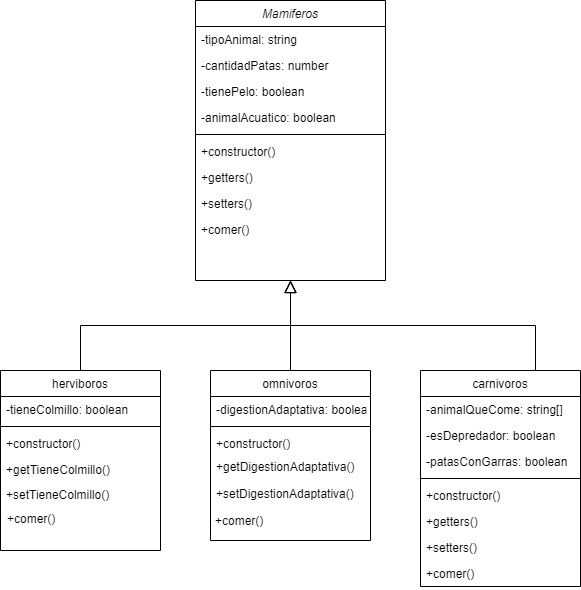

The diagram above was exported from draw.io. Its source (the exported page's mxGraphModel, read from the mxfile embedded in the PNG):
<mxGraphModel dx="868" dy="450" grid="1" gridSize="10" guides="1" tooltips="1" connect="1" arrows="1" fold="1" page="1" pageScale="1" pageWidth="827" pageHeight="1169" math="0" shadow="0">
  <root>
    <mxCell id="WIyWlLk6GJQsqaUBKTNV-0" />
    <mxCell id="WIyWlLk6GJQsqaUBKTNV-1" parent="WIyWlLk6GJQsqaUBKTNV-0" />
    <mxCell id="zkfFHV4jXpPFQw0GAbJ--0" value="Mamiferos" style="swimlane;fontStyle=2;align=center;verticalAlign=top;childLayout=stackLayout;horizontal=1;startSize=26;horizontalStack=0;resizeParent=1;resizeLast=0;collapsible=1;marginBottom=0;rounded=0;shadow=0;strokeWidth=1;" parent="WIyWlLk6GJQsqaUBKTNV-1" vertex="1">
      <mxGeometry x="315" y="80" width="190" height="280" as="geometry">
        <mxRectangle x="230" y="140" width="160" height="26" as="alternateBounds" />
      </mxGeometry>
    </mxCell>
    <mxCell id="zkfFHV4jXpPFQw0GAbJ--1" value="-tipoAnimal: string" style="text;align=left;verticalAlign=top;spacingLeft=4;spacingRight=4;overflow=hidden;rotatable=0;points=[[0,0.5],[1,0.5]];portConstraint=eastwest;" parent="zkfFHV4jXpPFQw0GAbJ--0" vertex="1">
      <mxGeometry y="26" width="190" height="26" as="geometry" />
    </mxCell>
    <mxCell id="zkfFHV4jXpPFQw0GAbJ--2" value="-cantidadPatas: number" style="text;align=left;verticalAlign=top;spacingLeft=4;spacingRight=4;overflow=hidden;rotatable=0;points=[[0,0.5],[1,0.5]];portConstraint=eastwest;rounded=0;shadow=0;html=0;" parent="zkfFHV4jXpPFQw0GAbJ--0" vertex="1">
      <mxGeometry y="52" width="190" height="26" as="geometry" />
    </mxCell>
    <mxCell id="zkfFHV4jXpPFQw0GAbJ--3" value="-tienePelo: boolean" style="text;align=left;verticalAlign=top;spacingLeft=4;spacingRight=4;overflow=hidden;rotatable=0;points=[[0,0.5],[1,0.5]];portConstraint=eastwest;rounded=0;shadow=0;html=0;" parent="zkfFHV4jXpPFQw0GAbJ--0" vertex="1">
      <mxGeometry y="78" width="190" height="26" as="geometry" />
    </mxCell>
    <mxCell id="yvYUgViTVL5xasSrG9BL-0" value="-animalAcuatico: boolean" style="text;align=left;verticalAlign=top;spacingLeft=4;spacingRight=4;overflow=hidden;rotatable=0;points=[[0,0.5],[1,0.5]];portConstraint=eastwest;rounded=0;shadow=0;html=0;" vertex="1" parent="zkfFHV4jXpPFQw0GAbJ--0">
      <mxGeometry y="104" width="190" height="26" as="geometry" />
    </mxCell>
    <mxCell id="zkfFHV4jXpPFQw0GAbJ--4" value="" style="line;html=1;strokeWidth=1;align=left;verticalAlign=middle;spacingTop=-1;spacingLeft=3;spacingRight=3;rotatable=0;labelPosition=right;points=[];portConstraint=eastwest;" parent="zkfFHV4jXpPFQw0GAbJ--0" vertex="1">
      <mxGeometry y="130" width="190" height="8" as="geometry" />
    </mxCell>
    <mxCell id="zkfFHV4jXpPFQw0GAbJ--5" value="+constructor()&#10;" style="text;align=left;verticalAlign=top;spacingLeft=4;spacingRight=4;overflow=hidden;rotatable=0;points=[[0,0.5],[1,0.5]];portConstraint=eastwest;" parent="zkfFHV4jXpPFQw0GAbJ--0" vertex="1">
      <mxGeometry y="138" width="190" height="26" as="geometry" />
    </mxCell>
    <mxCell id="yvYUgViTVL5xasSrG9BL-1" value="+getters()" style="text;align=left;verticalAlign=top;spacingLeft=4;spacingRight=4;overflow=hidden;rotatable=0;points=[[0,0.5],[1,0.5]];portConstraint=eastwest;" vertex="1" parent="zkfFHV4jXpPFQw0GAbJ--0">
      <mxGeometry y="164" width="190" height="26" as="geometry" />
    </mxCell>
    <mxCell id="yvYUgViTVL5xasSrG9BL-2" value="+setters()" style="text;align=left;verticalAlign=top;spacingLeft=4;spacingRight=4;overflow=hidden;rotatable=0;points=[[0,0.5],[1,0.5]];portConstraint=eastwest;" vertex="1" parent="zkfFHV4jXpPFQw0GAbJ--0">
      <mxGeometry y="190" width="190" height="26" as="geometry" />
    </mxCell>
    <mxCell id="yvYUgViTVL5xasSrG9BL-3" value="+comer()" style="text;align=left;verticalAlign=top;spacingLeft=4;spacingRight=4;overflow=hidden;rotatable=0;points=[[0,0.5],[1,0.5]];portConstraint=eastwest;" vertex="1" parent="zkfFHV4jXpPFQw0GAbJ--0">
      <mxGeometry y="216" width="190" height="26" as="geometry" />
    </mxCell>
    <mxCell id="zkfFHV4jXpPFQw0GAbJ--6" value="herviboros" style="swimlane;fontStyle=0;align=center;verticalAlign=top;childLayout=stackLayout;horizontal=1;startSize=26;horizontalStack=0;resizeParent=1;resizeLast=0;collapsible=1;marginBottom=0;rounded=0;shadow=0;strokeWidth=1;" parent="WIyWlLk6GJQsqaUBKTNV-1" vertex="1">
      <mxGeometry x="120" y="450" width="160" height="180" as="geometry">
        <mxRectangle x="130" y="380" width="160" height="26" as="alternateBounds" />
      </mxGeometry>
    </mxCell>
    <mxCell id="zkfFHV4jXpPFQw0GAbJ--7" value="-tieneColmillo: boolean" style="text;align=left;verticalAlign=top;spacingLeft=4;spacingRight=4;overflow=hidden;rotatable=0;points=[[0,0.5],[1,0.5]];portConstraint=eastwest;" parent="zkfFHV4jXpPFQw0GAbJ--6" vertex="1">
      <mxGeometry y="26" width="160" height="26" as="geometry" />
    </mxCell>
    <mxCell id="zkfFHV4jXpPFQw0GAbJ--9" value="" style="line;html=1;strokeWidth=1;align=left;verticalAlign=middle;spacingTop=-1;spacingLeft=3;spacingRight=3;rotatable=0;labelPosition=right;points=[];portConstraint=eastwest;" parent="zkfFHV4jXpPFQw0GAbJ--6" vertex="1">
      <mxGeometry y="52" width="160" height="8" as="geometry" />
    </mxCell>
    <mxCell id="zkfFHV4jXpPFQw0GAbJ--11" value="+constructor()" style="text;align=left;verticalAlign=top;spacingLeft=4;spacingRight=4;overflow=hidden;rotatable=0;points=[[0,0.5],[1,0.5]];portConstraint=eastwest;" parent="zkfFHV4jXpPFQw0GAbJ--6" vertex="1">
      <mxGeometry y="60" width="160" height="26" as="geometry" />
    </mxCell>
    <mxCell id="yvYUgViTVL5xasSrG9BL-8" value="+getTieneColmillo()" style="text;align=left;verticalAlign=top;spacingLeft=4;spacingRight=4;overflow=hidden;rotatable=0;points=[[0,0.5],[1,0.5]];portConstraint=eastwest;" vertex="1" parent="zkfFHV4jXpPFQw0GAbJ--6">
      <mxGeometry y="86" width="160" height="26" as="geometry" />
    </mxCell>
    <mxCell id="zkfFHV4jXpPFQw0GAbJ--12" value="" style="endArrow=block;endSize=10;endFill=0;shadow=0;strokeWidth=1;rounded=0;edgeStyle=elbowEdgeStyle;elbow=vertical;" parent="WIyWlLk6GJQsqaUBKTNV-1" source="zkfFHV4jXpPFQw0GAbJ--6" target="zkfFHV4jXpPFQw0GAbJ--0" edge="1">
      <mxGeometry width="160" relative="1" as="geometry">
        <mxPoint x="200" y="203" as="sourcePoint" />
        <mxPoint x="200" y="203" as="targetPoint" />
      </mxGeometry>
    </mxCell>
    <mxCell id="zkfFHV4jXpPFQw0GAbJ--13" value="omnivoros" style="swimlane;fontStyle=0;align=center;verticalAlign=top;childLayout=stackLayout;horizontal=1;startSize=26;horizontalStack=0;resizeParent=1;resizeLast=0;collapsible=1;marginBottom=0;rounded=0;shadow=0;strokeWidth=1;" parent="WIyWlLk6GJQsqaUBKTNV-1" vertex="1">
      <mxGeometry x="330" y="450" width="160" height="170" as="geometry">
        <mxRectangle x="340" y="380" width="170" height="26" as="alternateBounds" />
      </mxGeometry>
    </mxCell>
    <mxCell id="zkfFHV4jXpPFQw0GAbJ--14" value="-digestionAdaptativa: boolean" style="text;align=left;verticalAlign=top;spacingLeft=4;spacingRight=4;overflow=hidden;rotatable=0;points=[[0,0.5],[1,0.5]];portConstraint=eastwest;" parent="zkfFHV4jXpPFQw0GAbJ--13" vertex="1">
      <mxGeometry y="26" width="160" height="26" as="geometry" />
    </mxCell>
    <mxCell id="zkfFHV4jXpPFQw0GAbJ--15" value="" style="line;html=1;strokeWidth=1;align=left;verticalAlign=middle;spacingTop=-1;spacingLeft=3;spacingRight=3;rotatable=0;labelPosition=right;points=[];portConstraint=eastwest;" parent="zkfFHV4jXpPFQw0GAbJ--13" vertex="1">
      <mxGeometry y="52" width="160" height="8" as="geometry" />
    </mxCell>
    <mxCell id="yvYUgViTVL5xasSrG9BL-9" value="+constructor()" style="text;align=left;verticalAlign=top;spacingLeft=4;spacingRight=4;overflow=hidden;rotatable=0;points=[[0,0.5],[1,0.5]];portConstraint=eastwest;" vertex="1" parent="zkfFHV4jXpPFQw0GAbJ--13">
      <mxGeometry y="60" width="160" height="26" as="geometry" />
    </mxCell>
    <mxCell id="zkfFHV4jXpPFQw0GAbJ--16" value="" style="endArrow=block;endSize=10;endFill=0;shadow=0;strokeWidth=1;rounded=0;edgeStyle=elbowEdgeStyle;elbow=vertical;" parent="WIyWlLk6GJQsqaUBKTNV-1" source="zkfFHV4jXpPFQw0GAbJ--13" target="zkfFHV4jXpPFQw0GAbJ--0" edge="1">
      <mxGeometry width="160" relative="1" as="geometry">
        <mxPoint x="210" y="373" as="sourcePoint" />
        <mxPoint x="310" y="271" as="targetPoint" />
      </mxGeometry>
    </mxCell>
    <mxCell id="zkfFHV4jXpPFQw0GAbJ--17" value="carnivoros" style="swimlane;fontStyle=0;align=center;verticalAlign=top;childLayout=stackLayout;horizontal=1;startSize=26;horizontalStack=0;resizeParent=1;resizeLast=0;collapsible=1;marginBottom=0;rounded=0;shadow=0;strokeWidth=1;" parent="WIyWlLk6GJQsqaUBKTNV-1" vertex="1">
      <mxGeometry x="540" y="450" width="160" height="216" as="geometry">
        <mxRectangle x="550" y="140" width="160" height="26" as="alternateBounds" />
      </mxGeometry>
    </mxCell>
    <mxCell id="zkfFHV4jXpPFQw0GAbJ--18" value="-animalQueCome: string[]" style="text;align=left;verticalAlign=top;spacingLeft=4;spacingRight=4;overflow=hidden;rotatable=0;points=[[0,0.5],[1,0.5]];portConstraint=eastwest;" parent="zkfFHV4jXpPFQw0GAbJ--17" vertex="1">
      <mxGeometry y="26" width="160" height="26" as="geometry" />
    </mxCell>
    <mxCell id="zkfFHV4jXpPFQw0GAbJ--19" value="-esDepredador: boolean" style="text;align=left;verticalAlign=top;spacingLeft=4;spacingRight=4;overflow=hidden;rotatable=0;points=[[0,0.5],[1,0.5]];portConstraint=eastwest;rounded=0;shadow=0;html=0;" parent="zkfFHV4jXpPFQw0GAbJ--17" vertex="1">
      <mxGeometry y="52" width="160" height="26" as="geometry" />
    </mxCell>
    <mxCell id="zkfFHV4jXpPFQw0GAbJ--20" value="-patasConGarras: boolean" style="text;align=left;verticalAlign=top;spacingLeft=4;spacingRight=4;overflow=hidden;rotatable=0;points=[[0,0.5],[1,0.5]];portConstraint=eastwest;rounded=0;shadow=0;html=0;" parent="zkfFHV4jXpPFQw0GAbJ--17" vertex="1">
      <mxGeometry y="78" width="160" height="26" as="geometry" />
    </mxCell>
    <mxCell id="zkfFHV4jXpPFQw0GAbJ--23" value="" style="line;html=1;strokeWidth=1;align=left;verticalAlign=middle;spacingTop=-1;spacingLeft=3;spacingRight=3;rotatable=0;labelPosition=right;points=[];portConstraint=eastwest;" parent="zkfFHV4jXpPFQw0GAbJ--17" vertex="1">
      <mxGeometry y="104" width="160" height="8" as="geometry" />
    </mxCell>
    <mxCell id="zkfFHV4jXpPFQw0GAbJ--24" value="+constructor()" style="text;align=left;verticalAlign=top;spacingLeft=4;spacingRight=4;overflow=hidden;rotatable=0;points=[[0,0.5],[1,0.5]];portConstraint=eastwest;" parent="zkfFHV4jXpPFQw0GAbJ--17" vertex="1">
      <mxGeometry y="112" width="160" height="26" as="geometry" />
    </mxCell>
    <mxCell id="zkfFHV4jXpPFQw0GAbJ--25" value="+getters()" style="text;align=left;verticalAlign=top;spacingLeft=4;spacingRight=4;overflow=hidden;rotatable=0;points=[[0,0.5],[1,0.5]];portConstraint=eastwest;" parent="zkfFHV4jXpPFQw0GAbJ--17" vertex="1">
      <mxGeometry y="138" width="160" height="26" as="geometry" />
    </mxCell>
    <mxCell id="yvYUgViTVL5xasSrG9BL-13" value="+setters()" style="text;align=left;verticalAlign=top;spacingLeft=4;spacingRight=4;overflow=hidden;rotatable=0;points=[[0,0.5],[1,0.5]];portConstraint=eastwest;" vertex="1" parent="zkfFHV4jXpPFQw0GAbJ--17">
      <mxGeometry y="164" width="160" height="26" as="geometry" />
    </mxCell>
    <mxCell id="yvYUgViTVL5xasSrG9BL-14" value="+comer()" style="text;align=left;verticalAlign=top;spacingLeft=4;spacingRight=4;overflow=hidden;rotatable=0;points=[[0,0.5],[1,0.5]];portConstraint=eastwest;" vertex="1" parent="zkfFHV4jXpPFQw0GAbJ--17">
      <mxGeometry y="190" width="160" height="26" as="geometry" />
    </mxCell>
    <mxCell id="yvYUgViTVL5xasSrG9BL-6" value="+setTieneColmillo()" style="text;align=left;verticalAlign=top;spacingLeft=4;spacingRight=4;overflow=hidden;rotatable=0;points=[[0,0.5],[1,0.5]];portConstraint=eastwest;" vertex="1" parent="WIyWlLk6GJQsqaUBKTNV-1">
      <mxGeometry x="120" y="561" width="160" height="26" as="geometry" />
    </mxCell>
    <mxCell id="yvYUgViTVL5xasSrG9BL-7" value="+comer()" style="text;align=left;verticalAlign=top;spacingLeft=4;spacingRight=4;overflow=hidden;rotatable=0;points=[[0,0.5],[1,0.5]];portConstraint=eastwest;" vertex="1" parent="WIyWlLk6GJQsqaUBKTNV-1">
      <mxGeometry x="121" y="585" width="160" height="26" as="geometry" />
    </mxCell>
    <mxCell id="yvYUgViTVL5xasSrG9BL-10" value="+getDigestionAdaptativa()" style="text;align=left;verticalAlign=top;spacingLeft=4;spacingRight=4;overflow=hidden;rotatable=0;points=[[0,0.5],[1,0.5]];portConstraint=eastwest;" vertex="1" parent="WIyWlLk6GJQsqaUBKTNV-1">
      <mxGeometry x="330" y="533" width="160" height="26" as="geometry" />
    </mxCell>
    <mxCell id="yvYUgViTVL5xasSrG9BL-11" value="+setDigestionAdaptativa()" style="text;align=left;verticalAlign=top;spacingLeft=4;spacingRight=4;overflow=hidden;rotatable=0;points=[[0,0.5],[1,0.5]];portConstraint=eastwest;" vertex="1" parent="WIyWlLk6GJQsqaUBKTNV-1">
      <mxGeometry x="330" y="560" width="160" height="26" as="geometry" />
    </mxCell>
    <mxCell id="yvYUgViTVL5xasSrG9BL-12" value="+comer()" style="text;align=left;verticalAlign=top;spacingLeft=4;spacingRight=4;overflow=hidden;rotatable=0;points=[[0,0.5],[1,0.5]];portConstraint=eastwest;" vertex="1" parent="WIyWlLk6GJQsqaUBKTNV-1">
      <mxGeometry x="329" y="587" width="160" height="26" as="geometry" />
    </mxCell>
    <mxCell id="yvYUgViTVL5xasSrG9BL-15" value="" style="endArrow=block;endSize=10;endFill=0;shadow=0;strokeWidth=1;rounded=0;edgeStyle=elbowEdgeStyle;elbow=vertical;" edge="1" parent="WIyWlLk6GJQsqaUBKTNV-1">
      <mxGeometry width="160" relative="1" as="geometry">
        <mxPoint x="655" y="450" as="sourcePoint" />
        <mxPoint x="410" y="360" as="targetPoint" />
      </mxGeometry>
    </mxCell>
  </root>
</mxGraphModel>